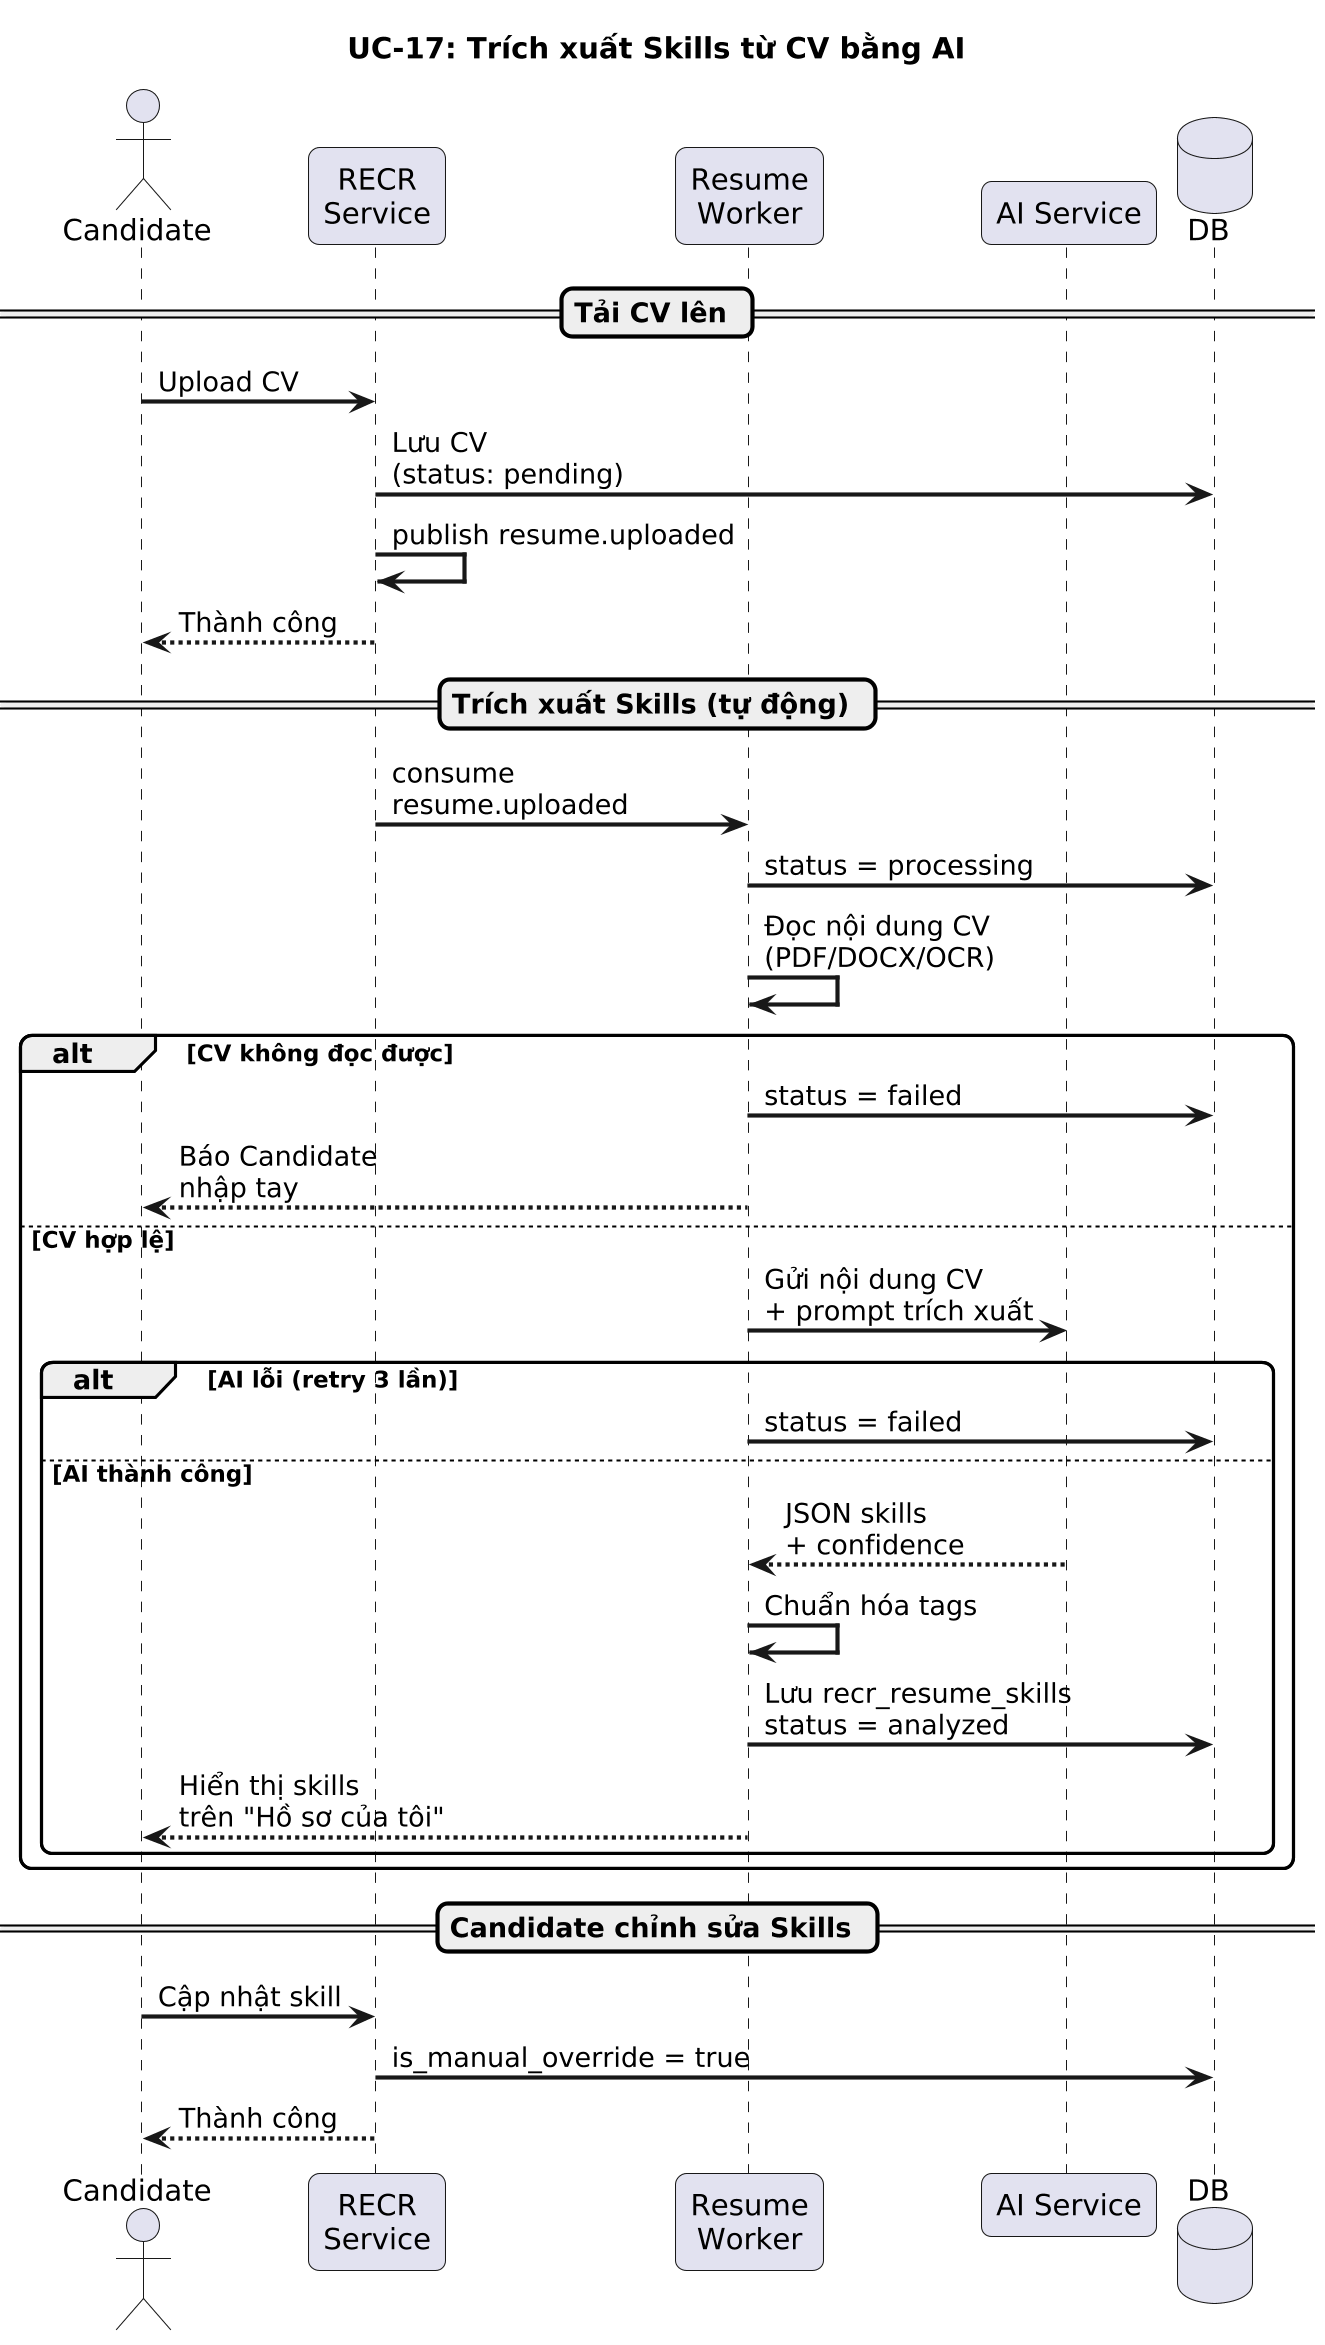

The diagram above was rendered by PlantUML. Its source (embedded in the PNG):
@startuml uc17-resume-skill-extraction-sequence
title UC-17: Trích xuất Skills từ CV bằng AI
skinparam dpi 200
skinparam backgroundColor white
skinparam sequenceArrowThickness 2
skinparam roundcorner 10
skinparam sequenceParticipantPadding 20

actor "Candidate" as C
participant "RECR\nService" as R
participant "Resume\nWorker" as W
participant "AI Service" as AI
database "DB" as DB

== Tải CV lên ==

C -> R : Upload CV
R -> DB : Lưu CV\n(status: pending)
R -> R : publish resume.uploaded
R --> C : Thành công

== Trích xuất Skills (tự động) ==

R -> W : consume\nresume.uploaded
W -> DB : status = processing
W -> W : Đọc nội dung CV\n(PDF/DOCX/OCR)

alt CV không đọc được
  W -> DB : status = failed
  W --> C : Báo Candidate\nnhập tay
else CV hợp lệ
  W -> AI : Gửi nội dung CV\n+ prompt trích xuất
  alt AI lỗi (retry 3 lần)
    W -> DB : status = failed
  else AI thành công
    AI --> W : JSON skills\n+ confidence
    W -> W : Chuẩn hóa tags
    W -> DB : Lưu recr_resume_skills\nstatus = analyzed
    W --> C : Hiển thị skills\ntrên "Hồ sơ của tôi"
  end
end

== Candidate chỉnh sửa Skills ==

C -> R : Cập nhật skill
R -> DB : is_manual_override = true
R --> C : Thành công

@enduml